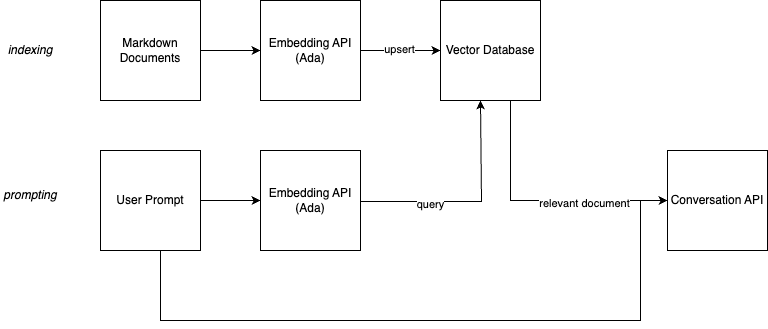

The diagram above was exported from draw.io. Its source (the exported page's mxGraphModel, read from the mxfile embedded in the PNG):
<mxGraphModel dx="739" dy="1167" grid="1" gridSize="10" guides="1" tooltips="1" connect="1" arrows="1" fold="1" page="1" pageScale="1" pageWidth="827" pageHeight="1169" math="0" shadow="0">
  <root>
    <mxCell id="0" />
    <mxCell id="1" parent="0" />
    <mxCell id="D3ZcSXim9yFqwVnrKEUA-7" style="edgeStyle=orthogonalEdgeStyle;rounded=0;orthogonalLoop=1;jettySize=auto;html=1;" edge="1" parent="1" source="D3ZcSXim9yFqwVnrKEUA-1" target="D3ZcSXim9yFqwVnrKEUA-2">
      <mxGeometry relative="1" as="geometry" />
    </mxCell>
    <mxCell id="D3ZcSXim9yFqwVnrKEUA-1" value="Markdown Documents" style="whiteSpace=wrap;html=1;aspect=fixed;" vertex="1" parent="1">
      <mxGeometry x="160" y="240" width="100" height="100" as="geometry" />
    </mxCell>
    <mxCell id="D3ZcSXim9yFqwVnrKEUA-8" style="edgeStyle=orthogonalEdgeStyle;rounded=0;orthogonalLoop=1;jettySize=auto;html=1;entryX=0;entryY=0.5;entryDx=0;entryDy=0;" edge="1" parent="1" source="D3ZcSXim9yFqwVnrKEUA-2" target="D3ZcSXim9yFqwVnrKEUA-3">
      <mxGeometry relative="1" as="geometry" />
    </mxCell>
    <mxCell id="D3ZcSXim9yFqwVnrKEUA-9" value="upsert" style="edgeLabel;html=1;align=center;verticalAlign=middle;resizable=0;points=[];" vertex="1" connectable="0" parent="D3ZcSXim9yFqwVnrKEUA-8">
      <mxGeometry x="-0.05" y="2" relative="1" as="geometry">
        <mxPoint as="offset" />
      </mxGeometry>
    </mxCell>
    <mxCell id="D3ZcSXim9yFqwVnrKEUA-2" value="Embedding API (Ada)" style="whiteSpace=wrap;html=1;aspect=fixed;" vertex="1" parent="1">
      <mxGeometry x="320" y="240" width="100" height="100" as="geometry" />
    </mxCell>
    <mxCell id="D3ZcSXim9yFqwVnrKEUA-13" style="edgeStyle=orthogonalEdgeStyle;rounded=0;orthogonalLoop=1;jettySize=auto;html=1;exitX=0.75;exitY=1;exitDx=0;exitDy=0;entryX=0;entryY=0.5;entryDx=0;entryDy=0;" edge="1" parent="1" source="D3ZcSXim9yFqwVnrKEUA-3" target="D3ZcSXim9yFqwVnrKEUA-6">
      <mxGeometry relative="1" as="geometry">
        <Array as="points">
          <mxPoint x="570" y="340" />
          <mxPoint x="570" y="440" />
          <mxPoint x="630" y="440" />
        </Array>
      </mxGeometry>
    </mxCell>
    <mxCell id="D3ZcSXim9yFqwVnrKEUA-14" value="relevant document" style="edgeLabel;html=1;align=center;verticalAlign=middle;resizable=0;points=[];" vertex="1" connectable="0" parent="D3ZcSXim9yFqwVnrKEUA-13">
      <mxGeometry x="0.36" y="-2" relative="1" as="geometry">
        <mxPoint as="offset" />
      </mxGeometry>
    </mxCell>
    <mxCell id="D3ZcSXim9yFqwVnrKEUA-3" value="Vector Database" style="whiteSpace=wrap;html=1;aspect=fixed;" vertex="1" parent="1">
      <mxGeometry x="500" y="240" width="100" height="100" as="geometry" />
    </mxCell>
    <mxCell id="D3ZcSXim9yFqwVnrKEUA-10" style="edgeStyle=orthogonalEdgeStyle;rounded=0;orthogonalLoop=1;jettySize=auto;html=1;entryX=0;entryY=0.5;entryDx=0;entryDy=0;" edge="1" parent="1" source="D3ZcSXim9yFqwVnrKEUA-4" target="D3ZcSXim9yFqwVnrKEUA-5">
      <mxGeometry relative="1" as="geometry" />
    </mxCell>
    <mxCell id="D3ZcSXim9yFqwVnrKEUA-16" style="edgeStyle=orthogonalEdgeStyle;rounded=0;orthogonalLoop=1;jettySize=auto;html=1;entryX=0;entryY=0.5;entryDx=0;entryDy=0;" edge="1" parent="1">
      <mxGeometry relative="1" as="geometry">
        <mxPoint x="220" y="490" as="sourcePoint" />
        <mxPoint x="737" y="440" as="targetPoint" />
        <Array as="points">
          <mxPoint x="220" y="560" />
          <mxPoint x="700" y="560" />
          <mxPoint x="700" y="440" />
        </Array>
      </mxGeometry>
    </mxCell>
    <mxCell id="D3ZcSXim9yFqwVnrKEUA-4" value="User Prompt" style="whiteSpace=wrap;html=1;aspect=fixed;" vertex="1" parent="1">
      <mxGeometry x="160" y="390" width="100" height="100" as="geometry" />
    </mxCell>
    <mxCell id="D3ZcSXim9yFqwVnrKEUA-11" style="edgeStyle=orthogonalEdgeStyle;rounded=0;orthogonalLoop=1;jettySize=auto;html=1;entryX=0.5;entryY=1;entryDx=0;entryDy=0;" edge="1" parent="1">
      <mxGeometry relative="1" as="geometry">
        <mxPoint x="410" y="440" as="sourcePoint" />
        <mxPoint x="540" y="340" as="targetPoint" />
        <Array as="points">
          <mxPoint x="410" y="441" />
          <mxPoint x="541" y="441" />
        </Array>
      </mxGeometry>
    </mxCell>
    <mxCell id="D3ZcSXim9yFqwVnrKEUA-12" value="query" style="edgeLabel;html=1;align=center;verticalAlign=middle;resizable=0;points=[];" vertex="1" connectable="0" parent="D3ZcSXim9yFqwVnrKEUA-11">
      <mxGeometry x="-0.313" y="-2" relative="1" as="geometry">
        <mxPoint as="offset" />
      </mxGeometry>
    </mxCell>
    <mxCell id="D3ZcSXim9yFqwVnrKEUA-5" value="Embedding API (Ada)" style="whiteSpace=wrap;html=1;aspect=fixed;" vertex="1" parent="1">
      <mxGeometry x="320" y="390" width="100" height="100" as="geometry" />
    </mxCell>
    <mxCell id="D3ZcSXim9yFqwVnrKEUA-6" value="Conversation API" style="whiteSpace=wrap;html=1;aspect=fixed;" vertex="1" parent="1">
      <mxGeometry x="727" y="390" width="100" height="100" as="geometry" />
    </mxCell>
    <mxCell id="D3ZcSXim9yFqwVnrKEUA-17" value="indexing" style="text;html=1;strokeColor=none;fillColor=none;align=center;verticalAlign=middle;whiteSpace=wrap;rounded=0;fontStyle=2" vertex="1" parent="1">
      <mxGeometry x="60" y="275" width="60" height="30" as="geometry" />
    </mxCell>
    <mxCell id="D3ZcSXim9yFqwVnrKEUA-18" value="prompting" style="text;html=1;strokeColor=none;fillColor=none;align=center;verticalAlign=middle;whiteSpace=wrap;rounded=0;fontStyle=2" vertex="1" parent="1">
      <mxGeometry x="60" y="420" width="60" height="30" as="geometry" />
    </mxCell>
  </root>
</mxGraphModel>